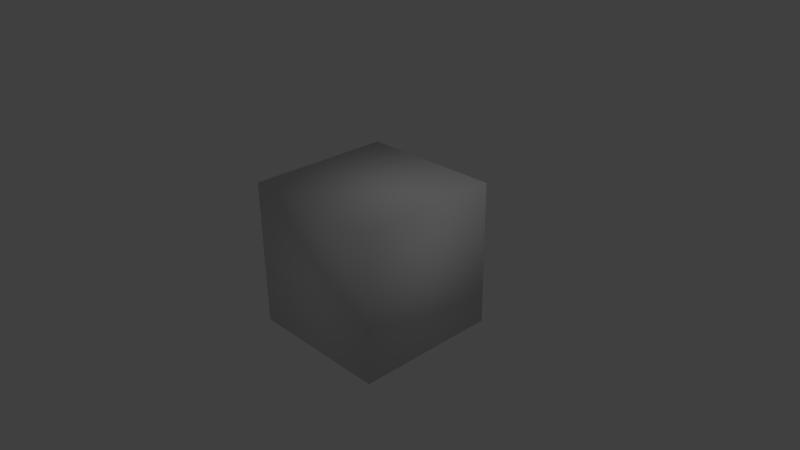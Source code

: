 # Source: empty.blend  (saved by Blender 2.74.0; exported with 4.5.12 LTS)
import bpy
from mathutils import Matrix  # noqa: F401  (used for matrix-valued properties, if any)

bpy.ops.wm.read_factory_settings(use_empty=True)
scene = bpy.context.scene
scene.name = 'Scene'

# ---- collections
col_collection_1 = bpy.data.collections.new('Collection 1'); scene.collection.children.link(col_collection_1)

# ---- materials (node trees are filled in below, after node groups)
mat_material = bpy.data.materials.new('Material')
mat_material.alpha_threshold = 0.0
mat_material.use_transparent_shadow = False
mat_material.roughness = 0.5
mat_material.line_color = (0.0, 0.0, 0.0, 1.0)

# ---- material node trees

# ---- world
world_world = bpy.data.worlds.new('World'); scene.world = world_world
world_world.color = (0.05088, 0.05088, 0.05088)
world_world.use_sun_shadow = False
world_world.sun_shadow_jitter_overblur = 0.0
world_world.cycles.sampling_method = 'MANUAL'
world_world.cycles.sample_map_resolution = 256

# ---- cameras
cam_camera = bpy.data.cameras.new('Camera')
cam_camera.clip_end = 100.0
cam_camera.lens = 35.0
cam_camera.sensor_width = 32.0
cam_camera.sensor_height = 18.0
cam_camera.ortho_scale = 7.314
cam_camera.dof.focus_distance = 0.0
cam_camera.dof.aperture_fstop = 128.0

# ---- lights
light_lamp = bpy.data.lights.new('Lamp', 'POINT')
light_lamp.transmission_factor = 0.0
light_lamp.cutoff_distance = 30.0
light_lamp.energy = 100.0
light_lamp.shadow_buffer_clip_start = 1.001
light_lamp.shadow_soft_size = 0.1
light_lamp.shadow_maximum_resolution = 0.006
light_lamp.use_absolute_resolution = True
light_lamp.cycles.use_multiple_importance_sampling = False

# ---- meshes
me_cube = bpy.data.meshes.new('Cube')
me_cube.from_pydata([(1.0, 1.0, -1.0), (1.0, -1.0, -1.0), (-1.0, -1.0, -1.0), (-1.0, 1.0, -1.0), (1.0, 1.0, 1.0), (1.0, -1.0, 1.0), (-1.0, -1.0, 1.0), (-1.0, 1.0, 1.0)], [], [(0, 1, 2, 3), (4, 7, 6, 5), (0, 4, 5, 1), (1, 5, 6, 2), (2, 6, 7, 3), (4, 0, 3, 7)])
me_cube.polygons.foreach_set('use_smooth', [True] * 6)
me_cube.materials.append(mat_material)
me_cube.use_remesh_preserve_volume = False
me_cube.use_remesh_preserve_attributes = False
me_cube.use_mirror_vertex_groups = False
me_cube.update()

# ---- objects
ob_cube = bpy.data.objects.new('Cube', me_cube)
ob_lamp = bpy.data.objects.new('Lamp', light_lamp)
ob_camera = bpy.data.objects.new('Camera', cam_camera)

# ---- transforms, parenting, visibility, modifiers, constraints
ob_cube.location = (0.0, 0.0, 0.0)
ob_cube.lock_rotations_4d = False
ob_cube.empty_display_type = 'ARROWS'
ob_cube.lineart.crease_threshold = 0.0
ob_lamp.location = (4.076, 1.005, 5.904)
ob_lamp.rotation_euler = (0.6503, 0.05522, 1.866)
ob_lamp.lock_rotations_4d = False
ob_lamp.empty_display_type = 'ARROWS'
ob_lamp.color = (0.0, 0.0, 0.0, 0.0)
ob_lamp.lineart.crease_threshold = 0.0
ob_camera.location = (7.481, -6.508, 5.344)
ob_camera.rotation_euler = (1.109, 0.01082, 0.8149)
ob_camera.lock_rotations_4d = False
ob_camera.empty_display_type = 'ARROWS'
ob_camera.color = (0.0, 0.0, 0.0, 0.0)
ob_camera.display_type = 'WIRE'
ob_camera.lineart.crease_threshold = 0.0

# ---- collection membership
col_collection_1.objects.link(ob_cube)
col_collection_1.objects.link(ob_lamp)
col_collection_1.objects.link(ob_camera)

# ---- scene / render settings (as saved in the file)
scene.camera = ob_camera
scene.frame_start = 1; scene.frame_end = 250; scene.frame_set(1)
scene.render.engine = 'BLENDER_EEVEE_NEXT'
scene.render.resolution_percentage = 50
scene.render.dither_intensity = 0.0
scene.cycles.use_denoising = False
scene.cycles.samples = 10
scene.cycles.sampling_pattern = 'TABULATED_SOBOL'
scene.cycles.light_sampling_threshold = 0.0
scene.cycles.use_adaptive_sampling = False
scene.cycles.use_light_tree = False
scene.cycles.blur_glossy = 0.0
scene.cycles.pixel_filter_type = 'GAUSSIAN'
scene.cycles.sample_clamp_indirect = 0.0
scene.view_settings.view_transform = 'Standard'
bpy.context.view_layer.update()
